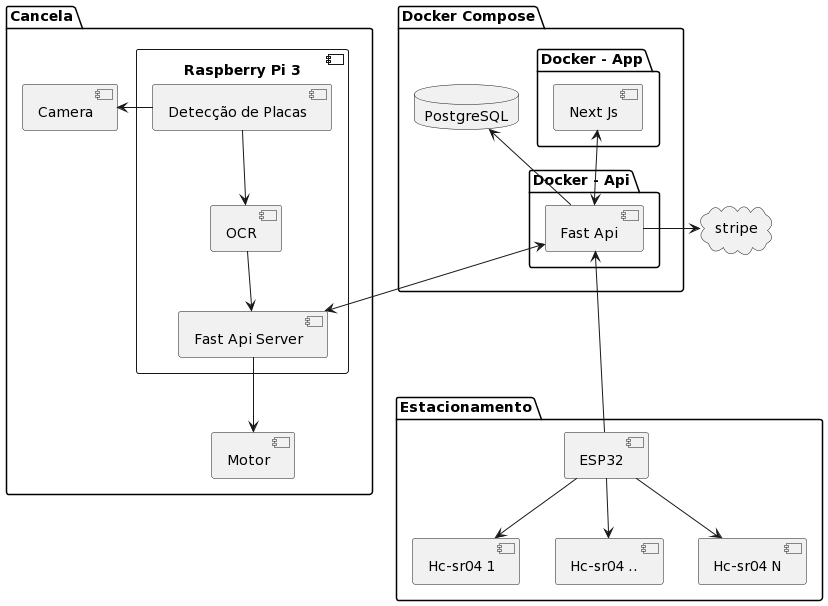

The diagram above was rendered by PlantUML. Its source (embedded in the PNG):
@startuml
cloud stripe

package "Docker Compose"{
 package "Docker - App"{
  component "Next Js"
 }
 database PostgreSQL
 package "Docker - Api" {
  component "Fast Api"
 }
}


package Cancela{
 component "Raspberry Pi 3"{
  component "Fast Api Server"
  component "Detecção de Placas" 
  component OCR
 }
 component Motor
 component Camera
}

package Estacionamento{
 component ESP32
 component "Hc-sr04 1"
 component "Hc-sr04 .."
 component "Hc-sr04 N"
}

"Fast Api" -> stripe 
"Next Js" <--> "Fast Api"
PostgreSQL <-- "Fast Api"
"Fast Api" <--> "Fast Api Server"
"Fast Api" <--- ESP32

"Fast Api Server" --> Motor
"Detecção de Placas" -> Camera
"Detecção de Placas" --> OCR
OCR --> "Fast Api Server"

ESP32 --> "Hc-sr04 1"
ESP32 --> "Hc-sr04 .."
ESP32 --> "Hc-sr04 N"
@enduml